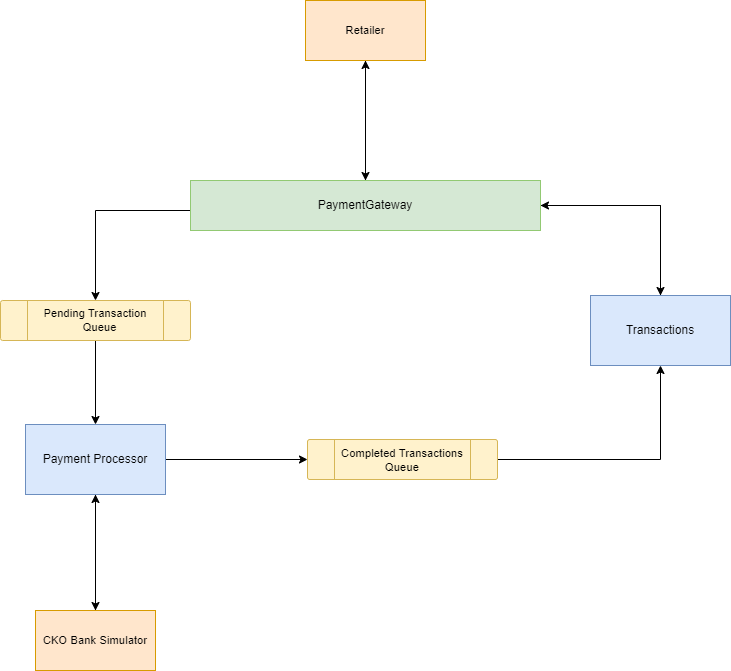

The diagram above was exported from draw.io. Its source (the exported page's mxGraphModel, read from the mxfile embedded in the PNG):
<mxGraphModel dx="1954" dy="1739" grid="1" gridSize="10" guides="1" tooltips="1" connect="1" arrows="1" fold="1" page="1" pageScale="1" pageWidth="827" pageHeight="1169" math="0" shadow="0">
  <root>
    <mxCell id="0" />
    <mxCell id="1" parent="0" />
    <mxCell id="n_412CQjRqc6FNkWEtDj-12" style="edgeStyle=orthogonalEdgeStyle;rounded=0;orthogonalLoop=1;jettySize=auto;html=1;entryX=0.5;entryY=0;entryDx=0;entryDy=0;fontSize=11.3;" edge="1" parent="1" source="n_412CQjRqc6FNkWEtDj-1" target="n_412CQjRqc6FNkWEtDj-2">
      <mxGeometry relative="1" as="geometry">
        <Array as="points">
          <mxPoint x="135" y="160" />
        </Array>
      </mxGeometry>
    </mxCell>
    <mxCell id="n_412CQjRqc6FNkWEtDj-24" style="edgeStyle=orthogonalEdgeStyle;rounded=0;orthogonalLoop=1;jettySize=auto;html=1;entryX=0.5;entryY=0;entryDx=0;entryDy=0;fontSize=11.3;" edge="1" parent="1" source="n_412CQjRqc6FNkWEtDj-1" target="n_412CQjRqc6FNkWEtDj-11">
      <mxGeometry relative="1" as="geometry" />
    </mxCell>
    <mxCell id="n_412CQjRqc6FNkWEtDj-40" style="edgeStyle=orthogonalEdgeStyle;rounded=0;orthogonalLoop=1;jettySize=auto;html=1;entryX=0.5;entryY=1;entryDx=0;entryDy=0;fontSize=11.3;" edge="1" parent="1" source="n_412CQjRqc6FNkWEtDj-1" target="n_412CQjRqc6FNkWEtDj-37">
      <mxGeometry relative="1" as="geometry" />
    </mxCell>
    <mxCell id="n_412CQjRqc6FNkWEtDj-1" value="PaymentGateway" style="rounded=0;whiteSpace=wrap;html=1;fillColor=#d5e8d4;strokeColor=#92C973;" vertex="1" parent="1">
      <mxGeometry x="230" y="130" width="350" height="50" as="geometry" />
    </mxCell>
    <mxCell id="n_412CQjRqc6FNkWEtDj-13" style="edgeStyle=orthogonalEdgeStyle;rounded=0;orthogonalLoop=1;jettySize=auto;html=1;entryX=0.5;entryY=0;entryDx=0;entryDy=0;fontSize=11.3;" edge="1" parent="1" source="n_412CQjRqc6FNkWEtDj-2" target="n_412CQjRqc6FNkWEtDj-6">
      <mxGeometry relative="1" as="geometry" />
    </mxCell>
    <mxCell id="n_412CQjRqc6FNkWEtDj-2" value="" style="verticalLabelPosition=bottom;verticalAlign=top;html=1;shape=process;whiteSpace=wrap;rounded=1;size=0.14;arcSize=6;fillColor=#fff2cc;strokeColor=#d6b656;" vertex="1" parent="1">
      <mxGeometry x="40" y="250" width="190" height="40" as="geometry" />
    </mxCell>
    <mxCell id="n_412CQjRqc6FNkWEtDj-3" value="Pending Transaction&#10;   Queue" style="text;strokeColor=none;fillColor=none;spacingLeft=4;spacingRight=4;overflow=hidden;rotatable=0;points=[[0,0.5],[1,0.5]];portConstraint=eastwest;fontSize=11.3;align=center;" vertex="1" parent="1">
      <mxGeometry x="80" y="250" width="110" height="40" as="geometry" />
    </mxCell>
    <mxCell id="n_412CQjRqc6FNkWEtDj-32" style="edgeStyle=orthogonalEdgeStyle;rounded=0;orthogonalLoop=1;jettySize=auto;html=1;entryX=0.5;entryY=0;entryDx=0;entryDy=0;fontSize=11.3;" edge="1" parent="1" source="n_412CQjRqc6FNkWEtDj-6" target="n_412CQjRqc6FNkWEtDj-26">
      <mxGeometry relative="1" as="geometry" />
    </mxCell>
    <mxCell id="n_412CQjRqc6FNkWEtDj-36" style="edgeStyle=orthogonalEdgeStyle;rounded=0;orthogonalLoop=1;jettySize=auto;html=1;fontSize=11.3;" edge="1" parent="1" source="n_412CQjRqc6FNkWEtDj-6" target="n_412CQjRqc6FNkWEtDj-8">
      <mxGeometry relative="1" as="geometry" />
    </mxCell>
    <mxCell id="n_412CQjRqc6FNkWEtDj-6" value="Payment Processor" style="rounded=0;whiteSpace=wrap;html=1;fillColor=#dae8fc;strokeColor=#6c8ebf;" vertex="1" parent="1">
      <mxGeometry x="65" y="374" width="140" height="70" as="geometry" />
    </mxCell>
    <mxCell id="n_412CQjRqc6FNkWEtDj-16" style="edgeStyle=orthogonalEdgeStyle;rounded=0;orthogonalLoop=1;jettySize=auto;html=1;entryX=0.5;entryY=1;entryDx=0;entryDy=0;fontSize=11.3;" edge="1" parent="1" source="n_412CQjRqc6FNkWEtDj-8" target="n_412CQjRqc6FNkWEtDj-11">
      <mxGeometry relative="1" as="geometry" />
    </mxCell>
    <mxCell id="n_412CQjRqc6FNkWEtDj-8" value="" style="verticalLabelPosition=bottom;verticalAlign=top;html=1;shape=process;whiteSpace=wrap;rounded=1;size=0.14;arcSize=6;fillColor=#fff2cc;strokeColor=#d6b656;" vertex="1" parent="1">
      <mxGeometry x="347" y="389" width="190" height="40" as="geometry" />
    </mxCell>
    <mxCell id="n_412CQjRqc6FNkWEtDj-9" value="Completed Transactions&#10;Queue" style="text;strokeColor=none;fillColor=none;spacingLeft=4;spacingRight=4;overflow=hidden;rotatable=0;points=[[0,0.5],[1,0.5]];portConstraint=eastwest;fontSize=11.3;align=center;" vertex="1" parent="1">
      <mxGeometry x="374.5" y="390" width="135" height="30" as="geometry" />
    </mxCell>
    <mxCell id="n_412CQjRqc6FNkWEtDj-25" style="edgeStyle=orthogonalEdgeStyle;rounded=0;orthogonalLoop=1;jettySize=auto;html=1;entryX=1;entryY=0.5;entryDx=0;entryDy=0;fontSize=11.3;" edge="1" parent="1" source="n_412CQjRqc6FNkWEtDj-11" target="n_412CQjRqc6FNkWEtDj-1">
      <mxGeometry relative="1" as="geometry">
        <Array as="points">
          <mxPoint x="700" y="155" />
        </Array>
      </mxGeometry>
    </mxCell>
    <mxCell id="n_412CQjRqc6FNkWEtDj-11" value="Transactions" style="rounded=0;whiteSpace=wrap;html=1;fillColor=#dae8fc;strokeColor=#6c8ebf;" vertex="1" parent="1">
      <mxGeometry x="630" y="245" width="140" height="70" as="geometry" />
    </mxCell>
    <mxCell id="n_412CQjRqc6FNkWEtDj-27" style="edgeStyle=orthogonalEdgeStyle;rounded=0;orthogonalLoop=1;jettySize=auto;html=1;entryX=0.5;entryY=1;entryDx=0;entryDy=0;fontSize=11.3;" edge="1" parent="1" source="n_412CQjRqc6FNkWEtDj-26" target="n_412CQjRqc6FNkWEtDj-6">
      <mxGeometry relative="1" as="geometry" />
    </mxCell>
    <mxCell id="n_412CQjRqc6FNkWEtDj-26" value="CKO Bank Simulator" style="rounded=0;whiteSpace=wrap;html=1;fontSize=11.3;fillColor=#ffe6cc;strokeColor=#d79b00;" vertex="1" parent="1">
      <mxGeometry x="75" y="560" width="120" height="60" as="geometry" />
    </mxCell>
    <mxCell id="n_412CQjRqc6FNkWEtDj-39" style="edgeStyle=orthogonalEdgeStyle;rounded=0;orthogonalLoop=1;jettySize=auto;html=1;entryX=0.5;entryY=0;entryDx=0;entryDy=0;fontSize=11.3;" edge="1" parent="1" source="n_412CQjRqc6FNkWEtDj-37" target="n_412CQjRqc6FNkWEtDj-1">
      <mxGeometry relative="1" as="geometry" />
    </mxCell>
    <mxCell id="n_412CQjRqc6FNkWEtDj-37" value="Retailer" style="rounded=0;whiteSpace=wrap;html=1;fontSize=11.3;fillColor=#ffe6cc;strokeColor=#d79b00;" vertex="1" parent="1">
      <mxGeometry x="345" y="-50" width="120" height="60" as="geometry" />
    </mxCell>
  </root>
</mxGraphModel>